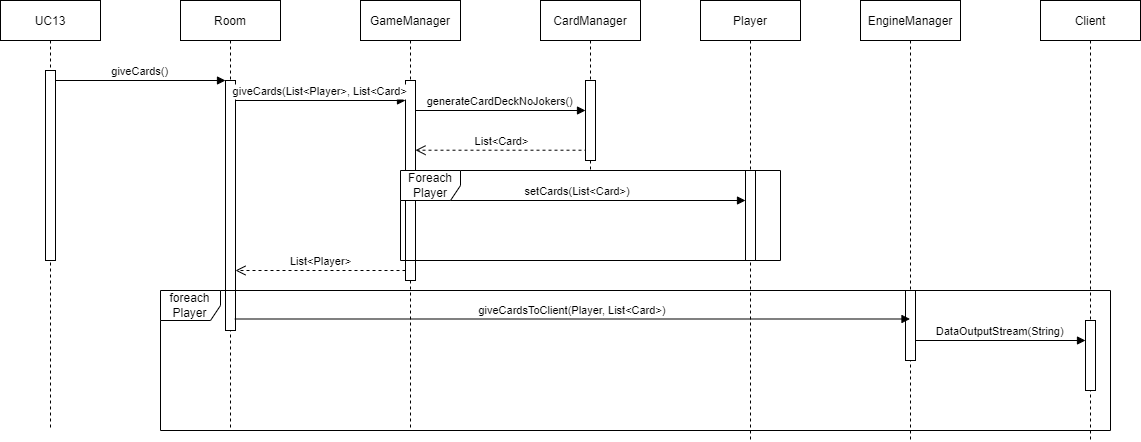

The diagram above was exported from draw.io. Its source (the exported page's mxGraphModel, read from the mxfile embedded in the PNG):
<mxGraphModel dx="1504" dy="764" grid="1" gridSize="10" guides="1" tooltips="1" connect="1" arrows="1" fold="1" page="1" pageScale="1" pageWidth="1654" pageHeight="1169" math="0" shadow="0">
  <root>
    <mxCell id="0" />
    <mxCell id="1" parent="0" />
    <mxCell id="kNxEURbaX8xlrojr0c45-35" value="setCards(List&lt;Card&gt;)" style="verticalAlign=bottom;endArrow=block;shadow=0;strokeWidth=1;" edge="1" parent="1" target="kNxEURbaX8xlrojr0c45-33">
      <mxGeometry relative="1" as="geometry">
        <mxPoint x="530" y="280" as="sourcePoint" />
        <mxPoint x="750" y="270.00000000000034" as="targetPoint" />
      </mxGeometry>
    </mxCell>
    <mxCell id="kNxEURbaX8xlrojr0c45-1" value="UC13" style="shape=umlLifeline;perimeter=lifelinePerimeter;container=1;collapsible=0;recursiveResize=0;rounded=0;shadow=0;strokeWidth=1;" vertex="1" parent="1">
      <mxGeometry x="120" y="80" width="100" height="430" as="geometry" />
    </mxCell>
    <mxCell id="kNxEURbaX8xlrojr0c45-2" value="" style="points=[];perimeter=orthogonalPerimeter;rounded=0;shadow=0;strokeWidth=1;" vertex="1" parent="kNxEURbaX8xlrojr0c45-1">
      <mxGeometry x="45" y="70" width="10" height="190" as="geometry" />
    </mxCell>
    <mxCell id="kNxEURbaX8xlrojr0c45-3" value="Room" style="shape=umlLifeline;perimeter=lifelinePerimeter;container=1;collapsible=0;recursiveResize=0;rounded=0;shadow=0;strokeWidth=1;" vertex="1" parent="1">
      <mxGeometry x="300" y="80" width="100" height="430" as="geometry" />
    </mxCell>
    <mxCell id="kNxEURbaX8xlrojr0c45-4" value="" style="points=[];perimeter=orthogonalPerimeter;rounded=0;shadow=0;strokeWidth=1;" vertex="1" parent="kNxEURbaX8xlrojr0c45-3">
      <mxGeometry x="45" y="80" width="10" height="250" as="geometry" />
    </mxCell>
    <mxCell id="kNxEURbaX8xlrojr0c45-6" value="giveCards()" style="verticalAlign=bottom;endArrow=block;entryX=0;entryY=0;shadow=0;strokeWidth=1;" edge="1" parent="1" source="kNxEURbaX8xlrojr0c45-2" target="kNxEURbaX8xlrojr0c45-4">
      <mxGeometry relative="1" as="geometry">
        <mxPoint x="275" y="160" as="sourcePoint" />
      </mxGeometry>
    </mxCell>
    <mxCell id="kNxEURbaX8xlrojr0c45-7" value="GameManager" style="shape=umlLifeline;perimeter=lifelinePerimeter;container=1;collapsible=0;recursiveResize=0;rounded=0;shadow=0;strokeWidth=1;" vertex="1" parent="1">
      <mxGeometry x="480" y="80" width="100" height="430" as="geometry" />
    </mxCell>
    <mxCell id="kNxEURbaX8xlrojr0c45-16" value="generateCardDeckNoJokers()" style="verticalAlign=bottom;endArrow=block;entryX=0;entryY=0;shadow=0;strokeWidth=1;" edge="1" parent="kNxEURbaX8xlrojr0c45-7">
      <mxGeometry relative="1" as="geometry">
        <mxPoint x="55" y="110.00000000000011" as="sourcePoint" />
        <mxPoint x="224.99999999999977" y="110.00000000000011" as="targetPoint" />
        <mxPoint as="offset" />
      </mxGeometry>
    </mxCell>
    <mxCell id="kNxEURbaX8xlrojr0c45-17" value="List&amp;lt;Card&amp;gt;" style="html=1;verticalAlign=bottom;endArrow=open;dashed=1;endSize=8;rounded=0;" edge="1" parent="kNxEURbaX8xlrojr0c45-7">
      <mxGeometry relative="1" as="geometry">
        <mxPoint x="227" y="149.7099999999999" as="sourcePoint" />
        <mxPoint x="55" y="149.7099999999999" as="targetPoint" />
      </mxGeometry>
    </mxCell>
    <mxCell id="kNxEURbaX8xlrojr0c45-8" value="" style="points=[];perimeter=orthogonalPerimeter;rounded=0;shadow=0;strokeWidth=1;" vertex="1" parent="kNxEURbaX8xlrojr0c45-7">
      <mxGeometry x="45" y="80" width="10" height="200" as="geometry" />
    </mxCell>
    <mxCell id="kNxEURbaX8xlrojr0c45-36" value="Foreach Player" style="shape=umlFrame;whiteSpace=wrap;html=1;" vertex="1" parent="kNxEURbaX8xlrojr0c45-7">
      <mxGeometry x="40" y="170" width="380" height="90" as="geometry" />
    </mxCell>
    <mxCell id="kNxEURbaX8xlrojr0c45-28" value="foreach Player" style="shape=umlFrame;whiteSpace=wrap;html=1;" vertex="1" parent="kNxEURbaX8xlrojr0c45-7">
      <mxGeometry x="-200" y="290" width="950" height="140" as="geometry" />
    </mxCell>
    <mxCell id="kNxEURbaX8xlrojr0c45-13" value="List&amp;lt;Player&amp;gt;" style="html=1;verticalAlign=bottom;endArrow=open;dashed=1;endSize=8;rounded=0;" edge="1" parent="1" source="kNxEURbaX8xlrojr0c45-8" target="kNxEURbaX8xlrojr0c45-4">
      <mxGeometry relative="1" as="geometry">
        <mxPoint x="520" y="250" as="sourcePoint" />
        <mxPoint x="353" y="239.9999999999999" as="targetPoint" />
        <Array as="points">
          <mxPoint x="400" y="350" />
        </Array>
      </mxGeometry>
    </mxCell>
    <mxCell id="kNxEURbaX8xlrojr0c45-14" value="CardManager" style="shape=umlLifeline;perimeter=lifelinePerimeter;container=1;collapsible=0;recursiveResize=0;rounded=0;shadow=0;strokeWidth=1;" vertex="1" parent="1">
      <mxGeometry x="660" y="80" width="100" height="170" as="geometry" />
    </mxCell>
    <mxCell id="kNxEURbaX8xlrojr0c45-15" value="" style="points=[];perimeter=orthogonalPerimeter;rounded=0;shadow=0;strokeWidth=1;" vertex="1" parent="kNxEURbaX8xlrojr0c45-14">
      <mxGeometry x="45" y="80" width="10" height="80" as="geometry" />
    </mxCell>
    <mxCell id="kNxEURbaX8xlrojr0c45-23" value="EngineManager" style="shape=umlLifeline;perimeter=lifelinePerimeter;container=1;collapsible=0;recursiveResize=0;rounded=0;shadow=0;strokeWidth=1;" vertex="1" parent="1">
      <mxGeometry x="980" y="80" width="100" height="440" as="geometry" />
    </mxCell>
    <mxCell id="kNxEURbaX8xlrojr0c45-24" value="" style="points=[];perimeter=orthogonalPerimeter;rounded=0;shadow=0;strokeWidth=1;" vertex="1" parent="kNxEURbaX8xlrojr0c45-23">
      <mxGeometry x="45" y="290" width="10" height="70" as="geometry" />
    </mxCell>
    <mxCell id="kNxEURbaX8xlrojr0c45-12" value="giveCards(List&lt;Player&gt;, List&lt;Card&gt;" style="verticalAlign=bottom;endArrow=block;entryX=0;entryY=0;shadow=0;strokeWidth=1;" edge="1" parent="1">
      <mxGeometry relative="1" as="geometry">
        <mxPoint x="355" y="180.0000000000001" as="sourcePoint" />
        <mxPoint x="524.9999999999998" y="180.0000000000001" as="targetPoint" />
        <mxPoint as="offset" />
      </mxGeometry>
    </mxCell>
    <mxCell id="kNxEURbaX8xlrojr0c45-29" value="Client" style="shape=umlLifeline;perimeter=lifelinePerimeter;container=1;collapsible=0;recursiveResize=0;rounded=0;shadow=0;strokeWidth=1;" vertex="1" parent="1">
      <mxGeometry x="1160" y="80" width="100" height="440" as="geometry" />
    </mxCell>
    <mxCell id="kNxEURbaX8xlrojr0c45-30" value="" style="points=[];perimeter=orthogonalPerimeter;rounded=0;shadow=0;strokeWidth=1;" vertex="1" parent="kNxEURbaX8xlrojr0c45-29">
      <mxGeometry x="45" y="320" width="10" height="70" as="geometry" />
    </mxCell>
    <mxCell id="kNxEURbaX8xlrojr0c45-32" value="Player" style="shape=umlLifeline;perimeter=lifelinePerimeter;container=1;collapsible=0;recursiveResize=0;rounded=0;shadow=0;strokeWidth=1;" vertex="1" parent="1">
      <mxGeometry x="820" y="80" width="100" height="440" as="geometry" />
    </mxCell>
    <mxCell id="kNxEURbaX8xlrojr0c45-33" value="" style="points=[];perimeter=orthogonalPerimeter;rounded=0;shadow=0;strokeWidth=1;" vertex="1" parent="kNxEURbaX8xlrojr0c45-32">
      <mxGeometry x="45" y="170" width="10" height="90" as="geometry" />
    </mxCell>
    <mxCell id="kNxEURbaX8xlrojr0c45-26" value="giveCardsToClient(Player, List&lt;Card&gt;)" style="verticalAlign=bottom;endArrow=block;shadow=0;strokeWidth=1;exitX=0.931;exitY=0.954;exitDx=0;exitDy=0;exitPerimeter=0;" edge="1" parent="1" source="kNxEURbaX8xlrojr0c45-4" target="kNxEURbaX8xlrojr0c45-23">
      <mxGeometry relative="1" as="geometry">
        <mxPoint x="355" y="290.0000000000001" as="sourcePoint" />
        <mxPoint x="1020" y="360" as="targetPoint" />
      </mxGeometry>
    </mxCell>
    <mxCell id="kNxEURbaX8xlrojr0c45-31" value="DataOutputStream(String)" style="verticalAlign=bottom;endArrow=block;entryX=0;entryY=0;shadow=0;strokeWidth=1;" edge="1" parent="1">
      <mxGeometry relative="1" as="geometry">
        <mxPoint x="1035" y="420.00000000000034" as="sourcePoint" />
        <mxPoint x="1205" y="420.00000000000034" as="targetPoint" />
      </mxGeometry>
    </mxCell>
  </root>
</mxGraphModel>